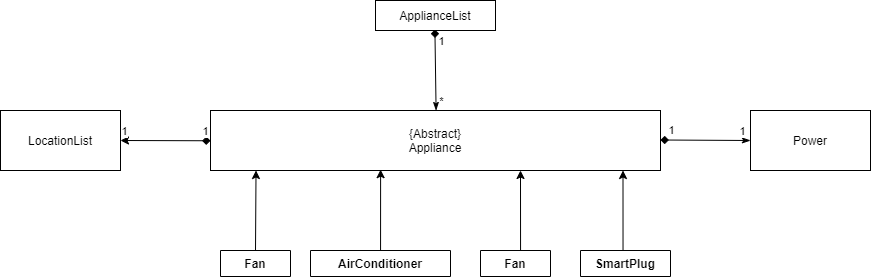

The diagram above was exported from draw.io. Its source (the exported page's mxGraphModel, read from the mxfile embedded in the PNG):
<mxGraphModel dx="2079" dy="2313" grid="1" gridSize="10" guides="1" tooltips="1" connect="1" arrows="1" fold="1" page="1" pageScale="1" pageWidth="827" pageHeight="1169" math="0" shadow="0">
  <root>
    <mxCell id="0" />
    <mxCell id="1" parent="0" />
    <mxCell id="2" style="edgeStyle=orthogonalEdgeStyle;rounded=0;orthogonalLoop=1;jettySize=auto;html=1;entryX=0.378;entryY=0.986;entryDx=0;entryDy=0;entryPerimeter=0;" edge="1" source="3" target="22" parent="1">
      <mxGeometry relative="1" as="geometry">
        <Array as="points">
          <mxPoint x="440" y="-450" />
          <mxPoint x="440" y="-450" />
        </Array>
        <mxPoint x="460" y="-529" as="targetPoint" />
      </mxGeometry>
    </mxCell>
    <mxCell id="3" value="AirConditioner" style="swimlane;fontStyle=1;align=center;verticalAlign=top;childLayout=stackLayout;horizontal=1;startSize=26;horizontalStack=0;resizeParent=1;resizeParentMax=0;resizeLast=0;collapsible=1;marginBottom=0;" collapsed="1" vertex="1" parent="1">
      <mxGeometry x="370" y="-450" width="140" height="26" as="geometry">
        <mxRectangle x="160" y="-472" width="380" height="230" as="alternateBounds" />
      </mxGeometry>
    </mxCell>
    <mxCell id="4" value="+ TYPE_WORD: String&#10;- LOWER_BOUND: String&#10;- UPPER_BOUND: String&#10;- temperature: String" style="text;strokeColor=none;fillColor=none;align=left;verticalAlign=top;spacingLeft=4;spacingRight=4;overflow=hidden;rotatable=0;points=[[0,0.5],[1,0.5]];portConstraint=eastwest;" vertex="1" parent="3">
      <mxGeometry y="26" width="140" height="94" as="geometry" />
    </mxCell>
    <mxCell id="5" value="" style="line;strokeWidth=1;fillColor=none;align=left;verticalAlign=middle;spacingTop=-1;spacingLeft=3;spacingRight=3;rotatable=0;labelPosition=right;points=[];portConstraint=eastwest;" vertex="1" parent="3">
      <mxGeometry y="120" width="140" height="8" as="geometry" />
    </mxCell>
    <mxCell id="6" value="+ getParameter(isList: Boolean): String &#10;+ getTemperatureFromLoadFile(loadedTemperature: String): String &#10;+ setTemperature(temperature: String): String&#10;+ getType(void): String&#10;+ toString(void): String&#10;+ writeFileFormat(void): String " style="text;strokeColor=none;fillColor=none;align=left;verticalAlign=top;spacingLeft=4;spacingRight=4;overflow=hidden;rotatable=0;points=[[0,0.5],[1,0.5]];portConstraint=eastwest;" vertex="1" parent="3">
      <mxGeometry y="128" width="140" height="102" as="geometry" />
    </mxCell>
    <mxCell id="7" style="edgeStyle=orthogonalEdgeStyle;rounded=0;orthogonalLoop=1;jettySize=auto;html=1;exitX=0.5;exitY=0;exitDx=0;exitDy=0;" edge="1" source="8" parent="1">
      <mxGeometry relative="1" as="geometry">
        <mxPoint x="580" y="-530" as="targetPoint" />
        <Array as="points">
          <mxPoint x="580" y="-450" />
        </Array>
      </mxGeometry>
    </mxCell>
    <mxCell id="8" value="Fan" style="swimlane;fontStyle=1;align=center;verticalAlign=top;childLayout=stackLayout;horizontal=1;startSize=26;horizontalStack=0;resizeParent=1;resizeParentMax=0;resizeLast=0;collapsible=1;marginBottom=0;" collapsed="1" vertex="1" parent="1">
      <mxGeometry x="540" y="-450" width="70" height="26" as="geometry">
        <mxRectangle x="620" y="-470" width="350" height="228" as="alternateBounds" />
      </mxGeometry>
    </mxCell>
    <mxCell id="9" value="+ TYPE_WORD: String&#10;- LOWER_BOUND: String&#10;- UPPER_BOUND: String&#10;- Speed: String" style="text;strokeColor=none;fillColor=none;align=left;verticalAlign=top;spacingLeft=4;spacingRight=4;overflow=hidden;rotatable=0;points=[[0,0.5],[1,0.5]];portConstraint=eastwest;" vertex="1" parent="8">
      <mxGeometry y="26" width="70" height="94" as="geometry" />
    </mxCell>
    <mxCell id="10" value="" style="line;strokeWidth=1;fillColor=none;align=left;verticalAlign=middle;spacingTop=-1;spacingLeft=3;spacingRight=3;rotatable=0;labelPosition=right;points=[];portConstraint=eastwest;" vertex="1" parent="8">
      <mxGeometry y="120" width="70" height="8" as="geometry" />
    </mxCell>
    <mxCell id="11" value="+ getParameter(isList: Boolean): String &#10;+ getSpeedFromLoadFile(loadedSpeed: String): String &#10;+ setSpeed(speed: String): String&#10;+ getType(void): String&#10;+ toString(void): String&#10;+ writeFileFormat(void): String " style="text;strokeColor=none;fillColor=none;align=left;verticalAlign=top;spacingLeft=4;spacingRight=4;overflow=hidden;rotatable=0;points=[[0,0.5],[1,0.5]];portConstraint=eastwest;" vertex="1" parent="8">
      <mxGeometry y="128" width="70" height="100" as="geometry" />
    </mxCell>
    <mxCell id="12" style="edgeStyle=orthogonalEdgeStyle;rounded=0;orthogonalLoop=1;jettySize=auto;html=1;entryX=0.128;entryY=1;entryDx=0;entryDy=0;exitX=0.5;exitY=0;exitDx=0;exitDy=0;entryPerimeter=0;" edge="1" source="13" parent="1">
      <mxGeometry relative="1" as="geometry">
        <Array as="points">
          <mxPoint x="316" y="-450" />
          <mxPoint x="316" y="-450" />
        </Array>
        <mxPoint x="315.52" y="-530" as="targetPoint" />
      </mxGeometry>
    </mxCell>
    <mxCell id="13" value="Fan" style="swimlane;fontStyle=1;align=center;verticalAlign=top;childLayout=stackLayout;horizontal=1;startSize=26;horizontalStack=0;resizeParent=1;resizeParentMax=0;resizeLast=0;collapsible=1;marginBottom=0;" collapsed="1" vertex="1" parent="1">
      <mxGeometry x="280" y="-450" width="70" height="26" as="geometry">
        <mxRectangle x="-260" y="-472" width="350" height="228" as="alternateBounds" />
      </mxGeometry>
    </mxCell>
    <mxCell id="14" value="+ TYPE_WORD: String" style="text;strokeColor=none;fillColor=none;align=left;verticalAlign=top;spacingLeft=4;spacingRight=4;overflow=hidden;rotatable=0;points=[[0,0.5],[1,0.5]];portConstraint=eastwest;" vertex="1" parent="13">
      <mxGeometry y="26" width="70" height="94" as="geometry" />
    </mxCell>
    <mxCell id="15" value="" style="line;strokeWidth=1;fillColor=none;align=left;verticalAlign=middle;spacingTop=-1;spacingLeft=3;spacingRight=3;rotatable=0;labelPosition=right;points=[];portConstraint=eastwest;" vertex="1" parent="13">
      <mxGeometry y="120" width="70" height="8" as="geometry" />
    </mxCell>
    <mxCell id="16" value="+ getParameter(isList: Boolean): String &#10;+ getType(void): String&#10;+ toString(void): String&#10;+ writeFileFormat(void): String " style="text;strokeColor=none;fillColor=none;align=left;verticalAlign=top;spacingLeft=4;spacingRight=4;overflow=hidden;rotatable=0;points=[[0,0.5],[1,0.5]];portConstraint=eastwest;" vertex="1" parent="13">
      <mxGeometry y="128" width="70" height="100" as="geometry" />
    </mxCell>
    <mxCell id="17" style="edgeStyle=orthogonalEdgeStyle;rounded=0;orthogonalLoop=1;jettySize=auto;html=1;exitX=0.5;exitY=0;exitDx=0;exitDy=0;entryX=0.75;entryY=1;entryDx=0;entryDy=0;" edge="1" source="18" parent="1">
      <mxGeometry relative="1" as="geometry">
        <Array as="points">
          <mxPoint x="683" y="-450" />
        </Array>
        <mxPoint x="682.5" y="-530" as="targetPoint" />
      </mxGeometry>
    </mxCell>
    <mxCell id="18" value="SmartPlug" style="swimlane;fontStyle=1;align=center;verticalAlign=top;childLayout=stackLayout;horizontal=1;startSize=26;horizontalStack=0;resizeParent=1;resizeParentMax=0;resizeLast=0;collapsible=1;marginBottom=0;" collapsed="1" vertex="1" parent="1">
      <mxGeometry x="640" y="-450" width="90" height="26" as="geometry">
        <mxRectangle x="640" y="-450" width="350" height="228" as="alternateBounds" />
      </mxGeometry>
    </mxCell>
    <mxCell id="19" value="+ TYPE_WORD: String" style="text;strokeColor=none;fillColor=none;align=left;verticalAlign=top;spacingLeft=4;spacingRight=4;overflow=hidden;rotatable=0;points=[[0,0.5],[1,0.5]];portConstraint=eastwest;" vertex="1" parent="18">
      <mxGeometry y="26" width="90" height="94" as="geometry" />
    </mxCell>
    <mxCell id="20" value="" style="line;strokeWidth=1;fillColor=none;align=left;verticalAlign=middle;spacingTop=-1;spacingLeft=3;spacingRight=3;rotatable=0;labelPosition=right;points=[];portConstraint=eastwest;" vertex="1" parent="18">
      <mxGeometry y="120" width="90" height="8" as="geometry" />
    </mxCell>
    <mxCell id="21" value="+ getParameter(isList: Boolean): String &#10;+ getType(void): String&#10;+ toString(void): String&#10;+ writeFileFormat(void): String " style="text;strokeColor=none;fillColor=none;align=left;verticalAlign=top;spacingLeft=4;spacingRight=4;overflow=hidden;rotatable=0;points=[[0,0.5],[1,0.5]];portConstraint=eastwest;" vertex="1" parent="18">
      <mxGeometry y="128" width="90" height="100" as="geometry" />
    </mxCell>
    <mxCell id="22" value="{Abstract}&lt;br&gt;Appliance" style="rounded=0;whiteSpace=wrap;html=1;" vertex="1" parent="1">
      <mxGeometry x="270" y="-590" width="450" height="60" as="geometry" />
    </mxCell>
    <mxCell id="23" value="Power" style="rounded=0;whiteSpace=wrap;html=1;" vertex="1" parent="1">
      <mxGeometry x="810" y="-590" width="120" height="60" as="geometry" />
    </mxCell>
    <mxCell id="24" style="edgeStyle=none;rounded=0;orthogonalLoop=1;jettySize=auto;html=1;startArrow=classicThin;startFill=1;endArrow=diamond;endFill=1;" edge="1" parent="1">
      <mxGeometry relative="1" as="geometry">
        <mxPoint x="719.998235294117" y="-560.5" as="targetPoint" />
        <mxPoint x="810" y="-560" as="sourcePoint" />
      </mxGeometry>
    </mxCell>
    <mxCell id="25" value="1" style="edgeLabel;html=1;align=center;verticalAlign=middle;resizable=0;points=[];" connectable="0" vertex="1" parent="24">
      <mxGeometry x="0.7774" relative="1" as="geometry">
        <mxPoint y="-10" as="offset" />
      </mxGeometry>
    </mxCell>
    <mxCell id="26" value="1" style="edgeLabel;html=1;align=center;verticalAlign=middle;resizable=0;points=[];" connectable="0" vertex="1" parent="24">
      <mxGeometry x="-0.8151" y="-2" relative="1" as="geometry">
        <mxPoint y="-8" as="offset" />
      </mxGeometry>
    </mxCell>
    <mxCell id="27" style="edgeStyle=none;rounded=0;orthogonalLoop=1;jettySize=auto;html=1;exitX=0;exitY=0.25;exitDx=0;exitDy=0;startArrow=diamond;startFill=1;entryX=1;entryY=0.5;entryDx=0;entryDy=0;" edge="1" target="30" parent="1">
      <mxGeometry relative="1" as="geometry">
        <mxPoint x="270" y="-559.74" as="sourcePoint" />
        <mxPoint x="120" y="-560" as="targetPoint" />
      </mxGeometry>
    </mxCell>
    <mxCell id="28" value="1" style="edgeLabel;html=1;align=center;verticalAlign=middle;resizable=0;points=[];" connectable="0" vertex="1" parent="27">
      <mxGeometry x="-0.8775" y="-1" relative="1" as="geometry">
        <mxPoint y="-8.95" as="offset" />
      </mxGeometry>
    </mxCell>
    <mxCell id="29" value="1" style="edgeLabel;html=1;align=center;verticalAlign=middle;resizable=0;points=[];" connectable="0" vertex="1" parent="27">
      <mxGeometry x="0.9244" y="1" relative="1" as="geometry">
        <mxPoint y="-10.27" as="offset" />
      </mxGeometry>
    </mxCell>
    <mxCell id="30" value="LocationList" style="rounded=0;whiteSpace=wrap;html=1;" vertex="1" parent="1">
      <mxGeometry x="60" y="-590" width="120" height="60" as="geometry" />
    </mxCell>
    <mxCell id="31" style="rounded=0;orthogonalLoop=1;jettySize=auto;html=1;exitX=0.5;exitY=0;exitDx=0;exitDy=0;entryX=0.498;entryY=0.989;entryDx=0;entryDy=0;entryPerimeter=0;endArrow=diamond;endFill=1;startArrow=classicThin;startFill=1;" edge="1" parent="1">
      <mxGeometry relative="1" as="geometry">
        <mxPoint x="495.59000000000015" y="-590" as="sourcePoint" />
        <mxPoint x="494.4100000000003" y="-670.99" as="targetPoint" />
      </mxGeometry>
    </mxCell>
    <mxCell id="32" value="1" style="edgeLabel;html=1;align=center;verticalAlign=middle;resizable=0;points=[];" connectable="0" vertex="1" parent="31">
      <mxGeometry x="0.7036" y="-1" relative="1" as="geometry">
        <mxPoint x="5.01" as="offset" />
      </mxGeometry>
    </mxCell>
    <mxCell id="33" value="*" style="edgeLabel;html=1;align=center;verticalAlign=middle;resizable=0;points=[];" connectable="0" vertex="1" parent="31">
      <mxGeometry x="-0.6794" y="-1" relative="1" as="geometry">
        <mxPoint x="4.1899999999999995" y="3.01" as="offset" />
      </mxGeometry>
    </mxCell>
    <mxCell id="34" value="ApplianceList" style="rounded=0;whiteSpace=wrap;html=1;" vertex="1" parent="1">
      <mxGeometry x="435" y="-700" width="120" height="30" as="geometry" />
    </mxCell>
  </root>
</mxGraphModel>